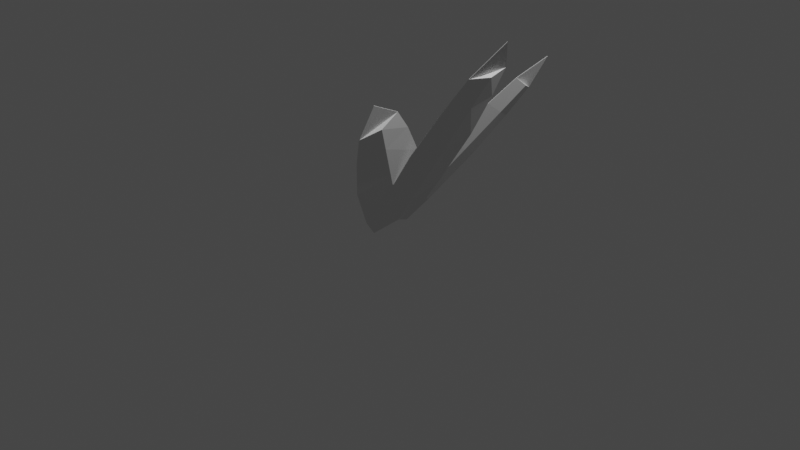 # Source: grassPatch0.blend  (saved by Blender 2.90.8; exported with 4.5.12 LTS)
import bpy
from mathutils import Matrix  # noqa: F401  (used for matrix-valued properties, if any)

bpy.ops.wm.read_factory_settings(use_empty=True)
scene = bpy.context.scene
scene.name = 'Scene'

# ---- collections
col_collection = bpy.data.collections.new('Collection'); scene.collection.children.link(col_collection)

# ---- world
world_world = bpy.data.worlds.new('World'); scene.world = world_world
world_world.use_nodes = True; world_world.node_tree.nodes.clear()
_N = world_world.node_tree.nodes; _L = world_world.node_tree.links
n0 = _N.new('ShaderNodeOutputWorld'); n0.name = 'World Output'; n0.location = (300, 300)
n1 = _N.new('ShaderNodeBackground'); n1.name = 'Background'; n1.location = (10, 300)
n1.inputs[0].default_value = (0.05088, 0.05088, 0.05088, 1.0)
_L.new(n1.outputs[0], n0.inputs[0])
n0.is_active_output = True
world_world.color = (0.05088, 0.05088, 0.05088)
world_world.use_sun_shadow = False
world_world.sun_shadow_jitter_overblur = 0.0

# ---- cameras
cam_camera = bpy.data.cameras.new('Camera')
cam_camera.clip_end = 100.0
cam_camera.ortho_scale = 7.314

# ---- lights
light_light = bpy.data.lights.new('Light', 'POINT')
light_light.transmission_factor = 0.0
light_light.energy = 1000.0
light_light.shadow_soft_size = 0.1
light_light.shadow_maximum_resolution = 0.006
light_light.use_absolute_resolution = True

# ---- meshes
me_cube_018 = bpy.data.meshes.new('Cube.018')
me_cube_018.from_pydata([(-2.432, -0.01107, -1.0), (-2.432, -0.01107, -0.9238), (0.006218, 0.0, 0.05579), (0.006218, 0.0, -1.0), (0.006218, -0.6638, -1.0), (0.006218, -0.6638, -0.9238), (0.006218, 0.6638, -1.0), (0.006218, 0.6638, -0.9238), (-0.3388, 0.7774, -1.0), (-0.3388, 0.7774, -0.9238), (-0.3388, -0.7774, -1.0), (-0.3388, -0.7774, -0.9238), (-1.082, 0.8187, -1.0), (-1.082, -0.8187, -0.9238), (-1.082, 0.8187, -0.9238), (-1.082, -0.8187, -1.0), (-1.65, 0.6601, -1.0), (-1.65, -0.6601, -0.9238), (-1.65, 0.6601, -0.9238), (-1.65, -0.6601, -1.0), (-2.048, 0.4816, -1.0), (-2.048, -0.4816, -0.9238), (-2.048, 0.4816, -0.9238), (-2.048, -0.4816, -1.0), (-0.3388, 0.0, 0.05579), (-0.3388, 0.0, -1.0), (-1.082, 0.0, -1.0), (-1.082, 0.0, 0.05579), (-1.65, 0.0, -1.0), (-1.65, 0.0, 0.05579), (-2.048, 0.0, -1.0), (-2.048, 0.0, 0.05579)], [], [(18, 22, 31, 29), (8, 9, 7, 6), (3, 2, 5, 4), (23, 21, 1, 0), (25, 3, 4, 10), (22, 1, 21, 31), (2, 24, 11, 5), (26, 25, 10, 15), (4, 5, 11, 10), (12, 14, 9, 8), (16, 18, 14, 12), (28, 26, 15, 19), (24, 27, 13, 11), (10, 11, 13, 15), (30, 28, 19, 23), (20, 22, 18, 16), (27, 29, 17, 13), (15, 13, 17, 19), (0, 1, 22, 20), (0, 20, 30, 23), (29, 31, 21, 17), (19, 17, 21, 23), (14, 18, 29, 27), (20, 16, 28, 30), (9, 14, 27, 24), (16, 12, 26, 28), (12, 8, 25, 26), (7, 9, 24, 2), (8, 6, 3, 25), (6, 7, 2, 3)])
_uv = me_cube_018.uv_layers.new(name='UVMap')
_uv.uv.foreach_set('vector', [0.8089, 0.5, 0.8419, 0.5, 0.8419, 0.625, 0.8089, 0.625, 0.375, 0.463, 0.625, 0.463, 0.625, 0.5, 0.375, 0.5, 0.375, 0.625, 0.625, 0.625, 0.625, 0.75, 0.375, 0.75, 0.375, 0.9669, 0.625, 0.9669, 0.625, 1.0, 0.375, 1.0, 0.338, 0.625, 0.375, 0.625, 0.375, 0.75, 0.338, 0.75, 0.8419, 0.5, 0.875, 0.75, 0.8419, 0.75, 0.8419, 0.625, 0.625, 0.625, 0.662, 0.625, 0.662, 0.75, 0.625, 0.75, 0.2584, 0.625, 0.338, 0.625, 0.338, 0.75, 0.2584, 0.75, 0.375, 0.75, 0.625, 0.75, 0.625, 0.787, 0.375, 0.787, 0.375, 0.3834, 0.625, 0.3834, 0.625, 0.463, 0.375, 0.463, 0.375, 0.3161, 0.625, 0.3161, 0.625, 0.3834, 0.375, 0.3834, 0.1911, 0.625, 0.2584, 0.625, 0.2584, 0.75, 0.1911, 0.75, 0.662, 0.625, 0.7416, 0.625, 0.7416, 0.75, 0.662, 0.75, 0.375, 0.787, 0.625, 0.787, 0.625, 0.8666, 0.375, 0.8666, 0.1581, 0.625, 0.1911, 0.625, 0.1911, 0.75, 0.1581, 0.75, 0.375, 0.2831, 0.625, 0.2831, 0.625, 0.3161, 0.375, 0.3161, 0.7416, 0.625, 0.8089, 0.625, 0.8089, 0.75, 0.7416, 0.75, 0.375, 0.8666, 0.625, 0.8666, 0.625, 0.9339, 0.375, 0.9339, 0.375, 0.25, 0.625, 0.25, 0.625, 0.2831, 0.375, 0.2831, 0.125, 0.5, 0.1581, 0.5, 0.1581, 0.625, 0.1581, 0.75, 0.8089, 0.625, 0.8419, 0.625, 0.8419, 0.75, 0.8089, 0.75, 0.375, 0.9339, 0.625, 0.9339, 0.625, 0.9669, 0.375, 0.9669, 0.7416, 0.5, 0.8089, 0.5, 0.8089, 0.625, 0.7416, 0.625, 0.1581, 0.5, 0.1911, 0.5, 0.1911, 0.625, 0.1581, 0.625, 0.662, 0.5, 0.7416, 0.5, 0.7416, 0.625, 0.662, 0.625, 0.1911, 0.5, 0.2584, 0.5, 0.2584, 0.625, 0.1911, 0.625, 0.2584, 0.5, 0.338, 0.5, 0.338, 0.625, 0.2584, 0.625, 0.625, 0.5, 0.662, 0.5, 0.662, 0.625, 0.625, 0.625, 0.338, 0.5, 0.375, 0.5, 0.375, 0.625, 0.338, 0.625, 0.375, 0.5, 0.625, 0.5, 0.625, 0.625, 0.375, 0.625])
me_cube_018.use_remesh_fix_poles = True
me_cube_018.use_remesh_preserve_attributes = False
me_cube_018.use_mirror_vertex_groups = False
me_cube_018.update()
me_cube_019 = bpy.data.meshes.new('Cube.019')
me_cube_019.from_pydata([(-2.432, -0.01107, -1.0), (-2.432, -0.01107, -0.9238), (0.006218, 0.0, 0.05579), (0.006218, 0.0, -1.0), (0.006218, -0.6638, -1.0), (0.006218, -0.6638, -0.9238), (0.006218, 0.6638, -1.0), (0.006218, 0.6638, -0.9238), (-0.3388, 0.7774, -1.0), (-0.3388, 0.7774, -0.9238), (-0.3388, -0.7774, -1.0), (-0.3388, -0.7774, -0.9238), (-1.082, 0.8187, -1.0), (-1.082, -0.8187, -0.9238), (-1.082, 0.8187, -0.9238), (-1.082, -0.8187, -1.0), (-1.65, 0.6601, -1.0), (-1.65, -0.6601, -0.9238), (-1.65, 0.6601, -0.9238), (-1.65, -0.6601, -1.0), (-2.048, 0.4816, -1.0), (-2.048, -0.4816, -0.9238), (-2.048, 0.4816, -0.9238), (-2.048, -0.4816, -1.0), (-0.3388, 0.0, 0.05579), (-0.3388, 0.0, -1.0), (-1.082, 0.0, -1.0), (-1.082, 0.0, 0.05579), (-1.65, 0.0, -1.0), (-1.65, 0.0, 0.05579), (-2.048, 0.0, -1.0), (-2.048, 0.0, 0.05579)], [], [(18, 22, 31, 29), (8, 9, 7, 6), (3, 2, 5, 4), (23, 21, 1, 0), (25, 3, 4, 10), (22, 1, 21, 31), (2, 24, 11, 5), (26, 25, 10, 15), (4, 5, 11, 10), (12, 14, 9, 8), (16, 18, 14, 12), (28, 26, 15, 19), (24, 27, 13, 11), (10, 11, 13, 15), (30, 28, 19, 23), (20, 22, 18, 16), (27, 29, 17, 13), (15, 13, 17, 19), (0, 1, 22, 20), (0, 20, 30, 23), (29, 31, 21, 17), (19, 17, 21, 23), (14, 18, 29, 27), (20, 16, 28, 30), (9, 14, 27, 24), (16, 12, 26, 28), (12, 8, 25, 26), (7, 9, 24, 2), (8, 6, 3, 25), (6, 7, 2, 3)])
_uv = me_cube_019.uv_layers.new(name='UVMap')
_uv.uv.foreach_set('vector', [0.8089, 0.5, 0.8419, 0.5, 0.8419, 0.625, 0.8089, 0.625, 0.375, 0.463, 0.625, 0.463, 0.625, 0.5, 0.375, 0.5, 0.375, 0.625, 0.625, 0.625, 0.625, 0.75, 0.375, 0.75, 0.375, 0.9669, 0.625, 0.9669, 0.625, 1.0, 0.375, 1.0, 0.338, 0.625, 0.375, 0.625, 0.375, 0.75, 0.338, 0.75, 0.8419, 0.5, 0.875, 0.75, 0.8419, 0.75, 0.8419, 0.625, 0.625, 0.625, 0.662, 0.625, 0.662, 0.75, 0.625, 0.75, 0.2584, 0.625, 0.338, 0.625, 0.338, 0.75, 0.2584, 0.75, 0.375, 0.75, 0.625, 0.75, 0.625, 0.787, 0.375, 0.787, 0.375, 0.3834, 0.625, 0.3834, 0.625, 0.463, 0.375, 0.463, 0.375, 0.3161, 0.625, 0.3161, 0.625, 0.3834, 0.375, 0.3834, 0.1911, 0.625, 0.2584, 0.625, 0.2584, 0.75, 0.1911, 0.75, 0.662, 0.625, 0.7416, 0.625, 0.7416, 0.75, 0.662, 0.75, 0.375, 0.787, 0.625, 0.787, 0.625, 0.8666, 0.375, 0.8666, 0.1581, 0.625, 0.1911, 0.625, 0.1911, 0.75, 0.1581, 0.75, 0.375, 0.2831, 0.625, 0.2831, 0.625, 0.3161, 0.375, 0.3161, 0.7416, 0.625, 0.8089, 0.625, 0.8089, 0.75, 0.7416, 0.75, 0.375, 0.8666, 0.625, 0.8666, 0.625, 0.9339, 0.375, 0.9339, 0.375, 0.25, 0.625, 0.25, 0.625, 0.2831, 0.375, 0.2831, 0.125, 0.5, 0.1581, 0.5, 0.1581, 0.625, 0.1581, 0.75, 0.8089, 0.625, 0.8419, 0.625, 0.8419, 0.75, 0.8089, 0.75, 0.375, 0.9339, 0.625, 0.9339, 0.625, 0.9669, 0.375, 0.9669, 0.7416, 0.5, 0.8089, 0.5, 0.8089, 0.625, 0.7416, 0.625, 0.1581, 0.5, 0.1911, 0.5, 0.1911, 0.625, 0.1581, 0.625, 0.662, 0.5, 0.7416, 0.5, 0.7416, 0.625, 0.662, 0.625, 0.1911, 0.5, 0.2584, 0.5, 0.2584, 0.625, 0.1911, 0.625, 0.2584, 0.5, 0.338, 0.5, 0.338, 0.625, 0.2584, 0.625, 0.625, 0.5, 0.662, 0.5, 0.662, 0.625, 0.625, 0.625, 0.338, 0.5, 0.375, 0.5, 0.375, 0.625, 0.338, 0.625, 0.375, 0.5, 0.625, 0.5, 0.625, 0.625, 0.375, 0.625])
me_cube_019.use_remesh_fix_poles = True
me_cube_019.use_remesh_preserve_attributes = False
me_cube_019.use_mirror_vertex_groups = False
me_cube_019.update()
me_cube_020 = bpy.data.meshes.new('Cube.020')
me_cube_020.from_pydata([(-2.432, -0.01107, -1.0), (-2.432, -0.01107, -0.9238), (0.006218, 0.0, 0.05579), (0.006218, 0.0, -1.0), (0.006218, -0.6638, -1.0), (0.006218, -0.6638, -0.9238), (0.006218, 0.6638, -1.0), (0.006218, 0.6638, -0.9238), (-0.3388, 0.7774, -1.0), (-0.3388, 0.7774, -0.9238), (-0.3388, -0.7774, -1.0), (-0.3388, -0.7774, -0.9238), (-1.082, 0.8187, -1.0), (-1.082, -0.8187, -0.9238), (-1.082, 0.8187, -0.9238), (-1.082, -0.8187, -1.0), (-1.65, 0.6601, -1.0), (-1.65, -0.6601, -0.9238), (-1.65, 0.6601, -0.9238), (-1.65, -0.6601, -1.0), (-2.048, 0.4816, -1.0), (-2.048, -0.4816, -0.9238), (-2.048, 0.4816, -0.9238), (-2.048, -0.4816, -1.0), (-0.3388, 0.0, 0.05579), (-0.3388, 0.0, -1.0), (-1.082, 0.0, -1.0), (-1.082, 0.0, 0.05579), (-1.65, 0.0, -1.0), (-1.65, 0.0, 0.05579), (-2.048, 0.0, -1.0), (-2.048, 0.0, 0.05579)], [], [(18, 22, 31, 29), (8, 9, 7, 6), (3, 2, 5, 4), (23, 21, 1, 0), (25, 3, 4, 10), (22, 1, 21, 31), (2, 24, 11, 5), (26, 25, 10, 15), (4, 5, 11, 10), (12, 14, 9, 8), (16, 18, 14, 12), (28, 26, 15, 19), (24, 27, 13, 11), (10, 11, 13, 15), (30, 28, 19, 23), (20, 22, 18, 16), (27, 29, 17, 13), (15, 13, 17, 19), (0, 1, 22, 20), (0, 20, 30, 23), (29, 31, 21, 17), (19, 17, 21, 23), (14, 18, 29, 27), (20, 16, 28, 30), (9, 14, 27, 24), (16, 12, 26, 28), (12, 8, 25, 26), (7, 9, 24, 2), (8, 6, 3, 25), (6, 7, 2, 3)])
_uv = me_cube_020.uv_layers.new(name='UVMap')
_uv.uv.foreach_set('vector', [0.8089, 0.5, 0.8419, 0.5, 0.8419, 0.625, 0.8089, 0.625, 0.375, 0.463, 0.625, 0.463, 0.625, 0.5, 0.375, 0.5, 0.375, 0.625, 0.625, 0.625, 0.625, 0.75, 0.375, 0.75, 0.375, 0.9669, 0.625, 0.9669, 0.625, 1.0, 0.375, 1.0, 0.338, 0.625, 0.375, 0.625, 0.375, 0.75, 0.338, 0.75, 0.8419, 0.5, 0.875, 0.75, 0.8419, 0.75, 0.8419, 0.625, 0.625, 0.625, 0.662, 0.625, 0.662, 0.75, 0.625, 0.75, 0.2584, 0.625, 0.338, 0.625, 0.338, 0.75, 0.2584, 0.75, 0.375, 0.75, 0.625, 0.75, 0.625, 0.787, 0.375, 0.787, 0.375, 0.3834, 0.625, 0.3834, 0.625, 0.463, 0.375, 0.463, 0.375, 0.3161, 0.625, 0.3161, 0.625, 0.3834, 0.375, 0.3834, 0.1911, 0.625, 0.2584, 0.625, 0.2584, 0.75, 0.1911, 0.75, 0.662, 0.625, 0.7416, 0.625, 0.7416, 0.75, 0.662, 0.75, 0.375, 0.787, 0.625, 0.787, 0.625, 0.8666, 0.375, 0.8666, 0.1581, 0.625, 0.1911, 0.625, 0.1911, 0.75, 0.1581, 0.75, 0.375, 0.2831, 0.625, 0.2831, 0.625, 0.3161, 0.375, 0.3161, 0.7416, 0.625, 0.8089, 0.625, 0.8089, 0.75, 0.7416, 0.75, 0.375, 0.8666, 0.625, 0.8666, 0.625, 0.9339, 0.375, 0.9339, 0.375, 0.25, 0.625, 0.25, 0.625, 0.2831, 0.375, 0.2831, 0.125, 0.5, 0.1581, 0.5, 0.1581, 0.625, 0.1581, 0.75, 0.8089, 0.625, 0.8419, 0.625, 0.8419, 0.75, 0.8089, 0.75, 0.375, 0.9339, 0.625, 0.9339, 0.625, 0.9669, 0.375, 0.9669, 0.7416, 0.5, 0.8089, 0.5, 0.8089, 0.625, 0.7416, 0.625, 0.1581, 0.5, 0.1911, 0.5, 0.1911, 0.625, 0.1581, 0.625, 0.662, 0.5, 0.7416, 0.5, 0.7416, 0.625, 0.662, 0.625, 0.1911, 0.5, 0.2584, 0.5, 0.2584, 0.625, 0.1911, 0.625, 0.2584, 0.5, 0.338, 0.5, 0.338, 0.625, 0.2584, 0.625, 0.625, 0.5, 0.662, 0.5, 0.662, 0.625, 0.625, 0.625, 0.338, 0.5, 0.375, 0.5, 0.375, 0.625, 0.338, 0.625, 0.375, 0.5, 0.625, 0.5, 0.625, 0.625, 0.375, 0.625])
me_cube_020.use_remesh_fix_poles = True
me_cube_020.use_remesh_preserve_attributes = False
me_cube_020.use_mirror_vertex_groups = False
me_cube_020.update()
arm_armature = bpy.data.armatures.new('Armature')  # bones are not reproduced
arm_armature_001 = bpy.data.armatures.new('Armature.001')  # bones are not reproduced
arm_armature_002 = bpy.data.armatures.new('Armature.002')  # bones are not reproduced
arm_armature_004 = bpy.data.armatures.new('Armature.004')  # bones are not reproduced
arm_armature_003 = bpy.data.armatures.new('Armature.003')  # bones are not reproduced

# ---- objects
ob_light = bpy.data.objects.new('Light', light_light)
ob_camera = bpy.data.objects.new('Camera', cam_camera)
ob_cube = bpy.data.objects.new('Cube', me_cube_018)
ob_armature = bpy.data.objects.new('Armature', arm_armature)
ob_armature_001 = bpy.data.objects.new('Armature.001', arm_armature_001)
ob_cube_001 = bpy.data.objects.new('Cube.001', me_cube_019)
ob_armature_002 = bpy.data.objects.new('Armature.002', arm_armature_002)
ob_armature_004 = bpy.data.objects.new('Armature.004', arm_armature_004)
ob_armature_003 = bpy.data.objects.new('Armature.003', arm_armature_003)
ob_cube_002 = bpy.data.objects.new('Cube.002', me_cube_020)

# ---- transforms, parenting, visibility, modifiers, constraints
ob_light.location = (4.076, 1.005, 6.502)
ob_light.rotation_euler = (0.6503, 0.05522, 1.866)
ob_light.scale = (1.0, 1.041, 1.071)
ob_light.lock_rotations_4d = False
ob_light.empty_display_type = 'ARROWS'
ob_light.color = (0.0, 0.0, 0.0, 0.0)
ob_light.lineart.crease_threshold = 0.0
ob_camera.location = (7.359, -6.926, 4.958)
ob_camera.rotation_euler = (1.109, 0.0, 0.8149)
ob_camera.lock_rotations_4d = False
ob_camera.empty_display_type = 'ARROWS'
ob_camera.color = (0.0, 0.0, 0.0, 0.0)
ob_camera.display_type = 'WIRE'
ob_camera.lineart.crease_threshold = 0.0
ob_cube.parent = ob_armature
ob_cube.location = (0.0, 0.0, 0.0)
ob_cube.rotation_euler = (-0.0, 1.571, 0.0)
ob_cube.scale = (1.045, 0.4906, 0.05276)
ob_cube.lineart.crease_threshold = 0.0
_vg = ob_cube.vertex_groups.new(name='Bone')
for _i, _w in zip([2, 3, 4, 5, 6, 7, 8, 9, 10, 11], [0.9997, 0.9856, 0.7428, 0.7425, 0.7361, 0.7364, 0.07637, 0.07654, 0.07697, 0.07696]): _vg.add([_i], _w, 'REPLACE')
_vg = ob_cube.vertex_groups.new(name='Bone.001')
for _i, _w in zip([4, 5, 6, 7, 8, 9, 10, 11, 12, 13, 14, 15, 24, 25], [0.2464, 0.2466, 0.2523, 0.252, 0.8793, 0.8791, 0.8809, 0.8809, 0.2912, 0.3256, 0.2979, 0.3326, 1.0, 0.9941]): _vg.add([_i], _w, 'REPLACE')
_vg = ob_cube.vertex_groups.new(name='Bone.002')
for _i, _w in zip([8, 9, 10, 11, 12, 13, 14, 15, 16, 17, 18, 19, 20, 21, 22, 23, 26, 27], [0.03612, 0.03623, 0.03174, 0.03179, 0.6835, 0.6489, 0.6769, 0.642, 0.5724, 0.5664, 0.571, 0.5663, 0.04052, 0.04084, 0.04124, 0.04119, 0.9943, 1.0]): _vg.add([_i], _w, 'REPLACE')
_vg = ob_cube.vertex_groups.new(name='Bone.003')
for _i, _w in zip([16, 17, 18, 19, 20, 21, 22, 23, 28, 29], [0.3862, 0.389, 0.3876, 0.3892, 0.5444, 0.5389, 0.5426, 0.5388, 0.9872, 1.0]): _vg.add([_i], _w, 'REPLACE')
_vg = ob_cube.vertex_groups.new(name='Bone.004')
for _i, _w in zip([0, 1, 20, 21, 22, 23, 30, 31], [0.994, 0.994, 0.4087, 0.4138, 0.4101, 0.4137, 0.982, 0.9999]): _vg.add([_i], _w, 'REPLACE')
_m = ob_cube.modifiers.new('Armature', 'ARMATURE')
_m.object = ob_armature
ob_armature.location = (0.0, 0.0, 0.0)
ob_armature.rotation_euler = (0.5346, 0.4882, 0.02554)
ob_armature.scale = (0.8957, 0.8957, 0.8957)
ob_armature.lineart.crease_threshold = 0.0
ob_armature_001.location = (0.0, 0.0, 0.0)
ob_armature_001.rotation_euler = (0.0, 0.5785, 0.0)
ob_armature_001.lineart.crease_threshold = 0.0
ob_cube_001.parent = ob_armature_001
ob_cube_001.location = (0.0, 0.0, 0.0)
ob_cube_001.rotation_euler = (-0.0, 1.571, 0.0)
ob_cube_001.scale = (1.045, 0.4906, 0.05276)
ob_cube_001.lineart.crease_threshold = 0.0
_vg = ob_cube_001.vertex_groups.new(name='Bone')
for _i, _w in zip([2, 3, 4, 5, 6, 7, 8, 9, 10, 11], [0.9997, 0.9856, 0.7428, 0.7425, 0.7361, 0.7364, 0.07637, 0.07654, 0.07697, 0.07696]): _vg.add([_i], _w, 'REPLACE')
_vg = ob_cube_001.vertex_groups.new(name='Bone.001')
for _i, _w in zip([4, 5, 6, 7, 8, 9, 10, 11, 12, 13, 14, 15, 24, 25], [0.2464, 0.2466, 0.2523, 0.252, 0.8793, 0.8791, 0.8809, 0.8809, 0.2912, 0.3256, 0.2979, 0.3326, 1.0, 0.9941]): _vg.add([_i], _w, 'REPLACE')
_vg = ob_cube_001.vertex_groups.new(name='Bone.002')
for _i, _w in zip([8, 9, 10, 11, 12, 13, 14, 15, 16, 17, 18, 19, 20, 21, 22, 23, 26, 27], [0.03612, 0.03623, 0.03174, 0.03179, 0.6835, 0.6489, 0.6769, 0.642, 0.5724, 0.5664, 0.571, 0.5663, 0.04052, 0.04084, 0.04124, 0.04119, 0.9943, 1.0]): _vg.add([_i], _w, 'REPLACE')
_vg = ob_cube_001.vertex_groups.new(name='Bone.003')
for _i, _w in zip([16, 17, 18, 19, 20, 21, 22, 23, 28, 29], [0.3862, 0.389, 0.3876, 0.3892, 0.5444, 0.5389, 0.5426, 0.5388, 0.9872, 1.0]): _vg.add([_i], _w, 'REPLACE')
_vg = ob_cube_001.vertex_groups.new(name='Bone.004')
for _i, _w in zip([0, 1, 20, 21, 22, 23, 30, 31], [0.994, 0.994, 0.4087, 0.4138, 0.4101, 0.4137, 0.982, 0.9999]): _vg.add([_i], _w, 'REPLACE')
_m = ob_cube_001.modifiers.new('Armature', 'ARMATURE')
_m.object = ob_armature_001
ob_armature_002.location = (0.0, 0.0, 0.0)
ob_armature_002.rotation_euler = (0.5346, 0.4882, 0.02554)
ob_armature_002.scale = (0.8957, 0.8957, 0.8957)
ob_armature_002.lineart.crease_threshold = 0.0
ob_armature_004.location = (0.0, -0.007084, 0.0)
ob_armature_004.rotation_euler = (-0.5998, 0.4882, 0.02554)
ob_armature_004.scale = (0.8613, 0.8613, 0.8613)
ob_armature_004.lineart.crease_threshold = 0.0
ob_armature_003.location = (0.0, -0.007084, 0.0)
ob_armature_003.rotation_euler = (-0.5998, 0.4882, 0.02554)
ob_armature_003.scale = (0.8613, 0.8613, 0.8613)
ob_armature_003.lineart.crease_threshold = 0.0
ob_cube_002.parent = ob_armature_004
ob_cube_002.location = (0.0, 0.0, 0.0)
ob_cube_002.rotation_euler = (-0.0, 1.571, 0.0)
ob_cube_002.scale = (1.045, 0.4906, 0.05276)
ob_cube_002.lineart.crease_threshold = 0.0
_vg = ob_cube_002.vertex_groups.new(name='Bone')
for _i, _w in zip([2, 3, 4, 5, 6, 7, 8, 9, 10, 11], [0.9997, 0.9856, 0.7428, 0.7425, 0.7361, 0.7364, 0.07637, 0.07654, 0.07697, 0.07696]): _vg.add([_i], _w, 'REPLACE')
_vg = ob_cube_002.vertex_groups.new(name='Bone.001')
for _i, _w in zip([4, 5, 6, 7, 8, 9, 10, 11, 12, 13, 14, 15, 24, 25], [0.2464, 0.2466, 0.2523, 0.252, 0.8793, 0.8791, 0.8809, 0.8809, 0.2912, 0.3256, 0.2979, 0.3326, 1.0, 0.9941]): _vg.add([_i], _w, 'REPLACE')
_vg = ob_cube_002.vertex_groups.new(name='Bone.002')
for _i, _w in zip([8, 9, 10, 11, 12, 13, 14, 15, 16, 17, 18, 19, 20, 21, 22, 23, 26, 27], [0.03612, 0.03623, 0.03174, 0.03179, 0.6835, 0.6489, 0.6769, 0.642, 0.5724, 0.5664, 0.571, 0.5663, 0.04052, 0.04084, 0.04124, 0.04119, 0.9943, 1.0]): _vg.add([_i], _w, 'REPLACE')
_vg = ob_cube_002.vertex_groups.new(name='Bone.003')
for _i, _w in zip([16, 17, 18, 19, 20, 21, 22, 23, 28, 29], [0.3862, 0.389, 0.3876, 0.3892, 0.5444, 0.5389, 0.5426, 0.5388, 0.9872, 1.0]): _vg.add([_i], _w, 'REPLACE')
_vg = ob_cube_002.vertex_groups.new(name='Bone.004')
for _i, _w in zip([0, 1, 20, 21, 22, 23, 30, 31], [0.994, 0.994, 0.4087, 0.4138, 0.4101, 0.4137, 0.982, 0.9999]): _vg.add([_i], _w, 'REPLACE')
_m = ob_cube_002.modifiers.new('Armature', 'ARMATURE')
_m.object = ob_armature_004

# ---- collection membership
col_collection.objects.link(ob_light)
col_collection.objects.link(ob_camera)
col_collection.objects.link(ob_cube)
col_collection.objects.link(ob_armature)
col_collection.objects.link(ob_armature_001)
col_collection.objects.link(ob_cube_001)
col_collection.objects.link(ob_armature_002)
col_collection.objects.link(ob_armature_004)
col_collection.objects.link(ob_armature_003)
col_collection.objects.link(ob_cube_002)

# ---- scene / render settings (as saved in the file)
scene.camera = ob_camera
scene.frame_start = 1; scene.frame_end = 250; scene.frame_set(1)
scene.render.engine = 'BLENDER_EEVEE_NEXT'
scene.cycles.use_denoising = False
scene.cycles.samples = 128
scene.cycles.sampling_pattern = 'TABULATED_SOBOL'
scene.cycles.use_adaptive_sampling = False
scene.cycles.use_light_tree = False
scene.view_settings.view_transform = 'Filmic'
bpy.context.view_layer.update()
